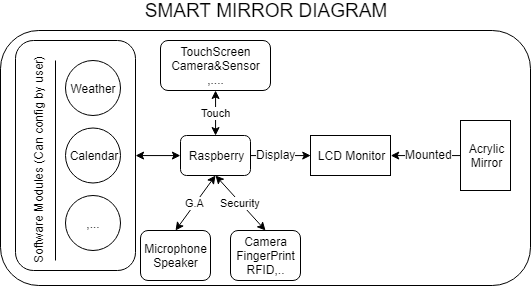

The diagram above was exported from draw.io. Its source (the exported page's mxGraphModel, read from the mxfile embedded in the PNG):
<mxGraphModel dx="1477" dy="387" grid="1" gridSize="10" guides="1" tooltips="1" connect="1" arrows="1" fold="1" page="1" pageScale="1" pageWidth="827" pageHeight="1169" math="0" shadow="0">
  <root>
    <mxCell id="0" />
    <mxCell id="1" parent="0" />
    <mxCell id="iG8z--CEWAxHKInTr1Qo-57" value="" style="rounded=1;whiteSpace=wrap;html=1;" parent="1" vertex="1">
      <mxGeometry x="-10" y="130" width="530" height="255" as="geometry" />
    </mxCell>
    <mxCell id="iG8z--CEWAxHKInTr1Qo-44" value="" style="rounded=1;whiteSpace=wrap;html=1;" parent="1" vertex="1">
      <mxGeometry x="5" y="140" width="120" height="230" as="geometry" />
    </mxCell>
    <mxCell id="iG8z--CEWAxHKInTr1Qo-2" value="Acrylic&lt;br&gt;Mirror" style="rounded=0;whiteSpace=wrap;html=1;" parent="1" vertex="1">
      <mxGeometry x="450" y="220" width="50" height="70" as="geometry" />
    </mxCell>
    <mxCell id="iG8z--CEWAxHKInTr1Qo-47" style="edgeStyle=orthogonalEdgeStyle;rounded=0;orthogonalLoop=1;jettySize=auto;html=1;exitX=0;exitY=0.5;exitDx=0;exitDy=0;entryX=1;entryY=0.5;entryDx=0;entryDy=0;startArrow=classic;startFill=1;" parent="1" source="iG8z--CEWAxHKInTr1Qo-3" target="iG8z--CEWAxHKInTr1Qo-44" edge="1">
      <mxGeometry relative="1" as="geometry">
        <mxPoint x="140.0689655172414" y="254.82758620689663" as="targetPoint" />
      </mxGeometry>
    </mxCell>
    <mxCell id="k5G6o4XPCgwy7sQlCeS8-2" style="edgeStyle=orthogonalEdgeStyle;rounded=0;orthogonalLoop=1;jettySize=auto;html=1;exitX=1;exitY=0.5;exitDx=0;exitDy=0;entryX=0;entryY=0.5;entryDx=0;entryDy=0;" edge="1" parent="1" source="iG8z--CEWAxHKInTr1Qo-3" target="iG8z--CEWAxHKInTr1Qo-26">
      <mxGeometry relative="1" as="geometry">
        <mxPoint x="275.2413793103449" y="254.82758620689663" as="targetPoint" />
      </mxGeometry>
    </mxCell>
    <mxCell id="k5G6o4XPCgwy7sQlCeS8-3" value="Display" style="text;html=1;resizable=0;points=[];align=center;verticalAlign=middle;labelBackgroundColor=#ffffff;" vertex="1" connectable="0" parent="k5G6o4XPCgwy7sQlCeS8-2">
      <mxGeometry x="-0.2644" y="-2" relative="1" as="geometry">
        <mxPoint x="2.5" y="-3" as="offset" />
      </mxGeometry>
    </mxCell>
    <mxCell id="iG8z--CEWAxHKInTr1Qo-3" value="Raspberry" style="rounded=1;whiteSpace=wrap;html=1;" parent="1" vertex="1">
      <mxGeometry x="170" y="235" width="70" height="40" as="geometry" />
    </mxCell>
    <mxCell id="iG8z--CEWAxHKInTr1Qo-4" value="Calendar" style="ellipse;whiteSpace=wrap;html=1;aspect=fixed;" parent="1" vertex="1">
      <mxGeometry x="55" y="227.5" width="55" height="55" as="geometry" />
    </mxCell>
    <mxCell id="iG8z--CEWAxHKInTr1Qo-23" value="Weather" style="ellipse;whiteSpace=wrap;html=1;aspect=fixed;" parent="1" vertex="1">
      <mxGeometry x="55" y="160" width="55" height="55" as="geometry" />
    </mxCell>
    <mxCell id="iG8z--CEWAxHKInTr1Qo-24" value=",..." style="ellipse;whiteSpace=wrap;html=1;aspect=fixed;" parent="1" vertex="1">
      <mxGeometry x="55" y="295" width="55" height="55" as="geometry" />
    </mxCell>
    <mxCell id="iG8z--CEWAxHKInTr1Qo-27" style="edgeStyle=orthogonalEdgeStyle;rounded=0;orthogonalLoop=1;jettySize=auto;html=1;exitX=1;exitY=0.5;exitDx=0;exitDy=0;entryX=0;entryY=0.5;entryDx=0;entryDy=0;startArrow=classic;startFill=1;endArrow=none;endFill=0;" parent="1" source="iG8z--CEWAxHKInTr1Qo-26" target="iG8z--CEWAxHKInTr1Qo-2" edge="1">
      <mxGeometry relative="1" as="geometry" />
    </mxCell>
    <mxCell id="iG8z--CEWAxHKInTr1Qo-30" value="Mounted" style="text;html=1;resizable=0;points=[];align=center;verticalAlign=middle;labelBackgroundColor=#ffffff;" parent="iG8z--CEWAxHKInTr1Qo-27" vertex="1" connectable="0">
      <mxGeometry x="-0.2414" y="1" relative="1" as="geometry">
        <mxPoint x="11.5" as="offset" />
      </mxGeometry>
    </mxCell>
    <mxCell id="iG8z--CEWAxHKInTr1Qo-26" value="LCD Monitor" style="rounded=0;whiteSpace=wrap;html=1;" parent="1" vertex="1">
      <mxGeometry x="300" y="235" width="80" height="40" as="geometry" />
    </mxCell>
    <mxCell id="iG8z--CEWAxHKInTr1Qo-33" value="" style="endArrow=none;html=1;" parent="1" edge="1">
      <mxGeometry width="50" height="50" relative="1" as="geometry">
        <mxPoint x="45" y="360" as="sourcePoint" />
        <mxPoint x="45" y="160" as="targetPoint" />
      </mxGeometry>
    </mxCell>
    <mxCell id="iG8z--CEWAxHKInTr1Qo-34" value="Software Modules (Can config by user)" style="text;html=1;rotation=-90;" parent="1" vertex="1">
      <mxGeometry x="-85" y="235" width="230" height="30" as="geometry" />
    </mxCell>
    <mxCell id="iG8z--CEWAxHKInTr1Qo-35" value="Microphone&lt;br&gt;Speaker" style="rounded=1;whiteSpace=wrap;html=1;" parent="1" vertex="1">
      <mxGeometry x="130" y="330" width="70" height="50" as="geometry" />
    </mxCell>
    <mxCell id="iG8z--CEWAxHKInTr1Qo-41" value="Camera&lt;br&gt;FingerPrint&lt;br&gt;RFID,.." style="rounded=1;whiteSpace=wrap;html=1;" parent="1" vertex="1">
      <mxGeometry x="220" y="330" width="70" height="50" as="geometry" />
    </mxCell>
    <mxCell id="iG8z--CEWAxHKInTr1Qo-48" value="G.A" style="endArrow=classic;startArrow=classic;html=1;entryX=0.5;entryY=1;entryDx=0;entryDy=0;exitX=0.5;exitY=0;exitDx=0;exitDy=0;" parent="1" source="iG8z--CEWAxHKInTr1Qo-35" target="iG8z--CEWAxHKInTr1Qo-3" edge="1">
      <mxGeometry width="50" height="50" relative="1" as="geometry">
        <mxPoint x="150" y="340" as="sourcePoint" />
        <mxPoint x="200" y="290" as="targetPoint" />
      </mxGeometry>
    </mxCell>
    <mxCell id="iG8z--CEWAxHKInTr1Qo-50" value="Security" style="endArrow=classic;startArrow=classic;html=1;entryX=0.5;entryY=1;entryDx=0;entryDy=0;exitX=0.5;exitY=0;exitDx=0;exitDy=0;" parent="1" source="iG8z--CEWAxHKInTr1Qo-41" target="iG8z--CEWAxHKInTr1Qo-3" edge="1">
      <mxGeometry width="50" height="50" relative="1" as="geometry">
        <mxPoint x="210" y="340" as="sourcePoint" />
        <mxPoint x="260" y="290" as="targetPoint" />
      </mxGeometry>
    </mxCell>
    <mxCell id="iG8z--CEWAxHKInTr1Qo-55" value="Touch" style="edgeStyle=orthogonalEdgeStyle;rounded=0;orthogonalLoop=1;jettySize=auto;html=1;entryX=0.5;entryY=0;entryDx=0;entryDy=0;startArrow=classic;startFill=1;endArrow=classic;endFill=1;" parent="1" source="iG8z--CEWAxHKInTr1Qo-54" target="iG8z--CEWAxHKInTr1Qo-3" edge="1">
      <mxGeometry relative="1" as="geometry" />
    </mxCell>
    <mxCell id="iG8z--CEWAxHKInTr1Qo-54" value="TouchScreen&lt;br&gt;Camera&amp;amp;Sensor&lt;br&gt;,...." style="rounded=1;whiteSpace=wrap;html=1;" parent="1" vertex="1">
      <mxGeometry x="150" y="140" width="110" height="50" as="geometry" />
    </mxCell>
    <mxCell id="iG8z--CEWAxHKInTr1Qo-56" value="SMART MIRROR DIAGRAM" style="text;html=1;strokeColor=none;fillColor=none;align=center;verticalAlign=middle;whiteSpace=wrap;rounded=0;perimeterSpacing=0;fontSize=19;" parent="1" vertex="1">
      <mxGeometry x="90" y="100" width="330" height="20" as="geometry" />
    </mxCell>
  </root>
</mxGraphModel>